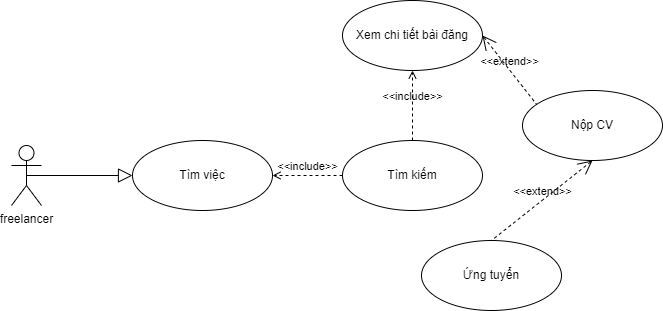

The diagram above was exported from draw.io. Its source (the exported page's mxGraphModel, read from the mxfile embedded in the PNG):
<mxGraphModel dx="1044" dy="558" grid="1" gridSize="10" guides="1" tooltips="1" connect="1" arrows="1" fold="1" page="1" pageScale="1" pageWidth="850" pageHeight="1100" math="0" shadow="0">
  <root>
    <mxCell id="0" />
    <mxCell id="1" parent="0" />
    <mxCell id="KpO2v8YEDrRKsGUVGcU0-2" value="Tìm kiếm" style="ellipse;whiteSpace=wrap;html=1;" vertex="1" parent="1">
      <mxGeometry x="531" y="220" width="140" height="70" as="geometry" />
    </mxCell>
    <mxCell id="KpO2v8YEDrRKsGUVGcU0-3" value="Tìm việc" style="ellipse;whiteSpace=wrap;html=1;" vertex="1" parent="1">
      <mxGeometry x="321" y="220" width="140" height="70" as="geometry" />
    </mxCell>
    <mxCell id="KpO2v8YEDrRKsGUVGcU0-6" value="Xem chi tiết bài đăng" style="ellipse;whiteSpace=wrap;html=1;" vertex="1" parent="1">
      <mxGeometry x="531" y="80" width="140" height="70" as="geometry" />
    </mxCell>
    <mxCell id="KpO2v8YEDrRKsGUVGcU0-7" value="&amp;lt;&amp;lt;include&amp;gt;&amp;gt;" style="edgeStyle=none;html=1;endArrow=open;verticalAlign=bottom;dashed=1;labelBackgroundColor=none;rounded=0;exitX=0;exitY=0.5;exitDx=0;exitDy=0;entryX=1;entryY=0.5;entryDx=0;entryDy=0;" edge="1" parent="1" source="KpO2v8YEDrRKsGUVGcU0-2" target="KpO2v8YEDrRKsGUVGcU0-3">
      <mxGeometry width="160" relative="1" as="geometry">
        <mxPoint x="481" y="475" as="sourcePoint" />
        <mxPoint x="391" y="220" as="targetPoint" />
      </mxGeometry>
    </mxCell>
    <mxCell id="KpO2v8YEDrRKsGUVGcU0-9" value="freelancer" style="shape=umlActor;html=1;verticalLabelPosition=bottom;verticalAlign=top;align=center;" vertex="1" parent="1">
      <mxGeometry x="200" y="225" width="30" height="60" as="geometry" />
    </mxCell>
    <mxCell id="KpO2v8YEDrRKsGUVGcU0-12" value="" style="edgeStyle=none;html=1;endArrow=block;endFill=0;endSize=12;verticalAlign=bottom;rounded=0;exitX=0.5;exitY=0.5;exitDx=0;exitDy=0;exitPerimeter=0;entryX=0;entryY=0.5;entryDx=0;entryDy=0;" edge="1" parent="1" source="KpO2v8YEDrRKsGUVGcU0-9" target="KpO2v8YEDrRKsGUVGcU0-3">
      <mxGeometry width="160" relative="1" as="geometry">
        <mxPoint x="226" y="275" as="sourcePoint" />
        <mxPoint x="331" y="280" as="targetPoint" />
      </mxGeometry>
    </mxCell>
    <mxCell id="KpO2v8YEDrRKsGUVGcU0-13" value="&amp;lt;&amp;lt;include&amp;gt;&amp;gt;" style="edgeStyle=none;html=1;endArrow=open;verticalAlign=bottom;dashed=1;labelBackgroundColor=none;rounded=0;exitX=0.5;exitY=0;exitDx=0;exitDy=0;entryX=0.5;entryY=1;entryDx=0;entryDy=0;" edge="1" parent="1" source="KpO2v8YEDrRKsGUVGcU0-2" target="KpO2v8YEDrRKsGUVGcU0-6">
      <mxGeometry width="160" relative="1" as="geometry">
        <mxPoint x="661" y="200" as="sourcePoint" />
        <mxPoint x="591" y="200" as="targetPoint" />
      </mxGeometry>
    </mxCell>
    <mxCell id="KpO2v8YEDrRKsGUVGcU0-14" value="Nộp CV" style="ellipse;whiteSpace=wrap;html=1;" vertex="1" parent="1">
      <mxGeometry x="711" y="170" width="140" height="70" as="geometry" />
    </mxCell>
    <mxCell id="KpO2v8YEDrRKsGUVGcU0-17" value="Ứng tuyển" style="ellipse;whiteSpace=wrap;html=1;" vertex="1" parent="1">
      <mxGeometry x="610" y="320" width="140" height="70" as="geometry" />
    </mxCell>
    <mxCell id="KpO2v8YEDrRKsGUVGcU0-21" value="&amp;lt;&amp;lt;extend&amp;gt;&amp;gt;" style="edgeStyle=none;html=1;startArrow=open;endArrow=none;startSize=12;verticalAlign=bottom;dashed=1;labelBackgroundColor=none;rounded=0;exitX=1;exitY=0.5;exitDx=0;exitDy=0;entryX=0.099;entryY=0.194;entryDx=0;entryDy=0;entryPerimeter=0;" edge="1" parent="1" source="KpO2v8YEDrRKsGUVGcU0-6" target="KpO2v8YEDrRKsGUVGcU0-14">
      <mxGeometry width="160" relative="1" as="geometry">
        <mxPoint x="570" y="360" as="sourcePoint" />
        <mxPoint x="730" y="360" as="targetPoint" />
      </mxGeometry>
    </mxCell>
    <mxCell id="KpO2v8YEDrRKsGUVGcU0-22" value="&amp;lt;&amp;lt;extend&amp;gt;&amp;gt;" style="edgeStyle=none;html=1;startArrow=open;endArrow=none;startSize=12;verticalAlign=bottom;dashed=1;labelBackgroundColor=none;rounded=0;entryX=0.5;entryY=0;entryDx=0;entryDy=0;exitX=0.5;exitY=1;exitDx=0;exitDy=0;" edge="1" parent="1" source="KpO2v8YEDrRKsGUVGcU0-14" target="KpO2v8YEDrRKsGUVGcU0-17">
      <mxGeometry width="160" relative="1" as="geometry">
        <mxPoint x="820" y="160" as="sourcePoint" />
        <mxPoint x="735" y="194" as="targetPoint" />
      </mxGeometry>
    </mxCell>
  </root>
</mxGraphModel>